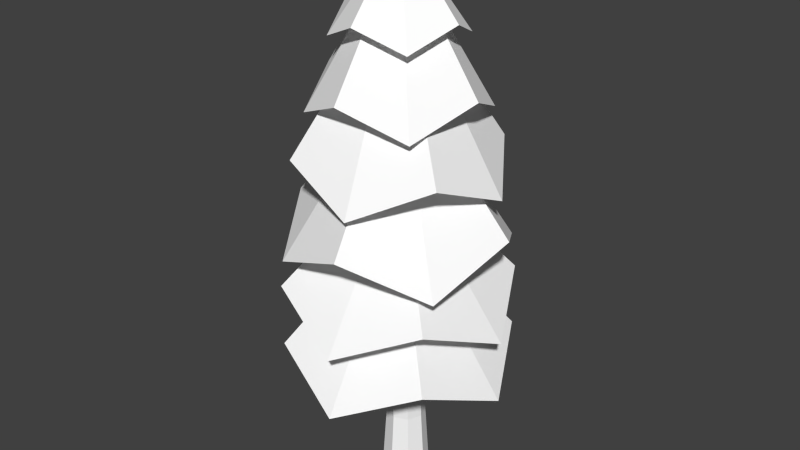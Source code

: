 # Source: TestTree.blend  (saved by Blender 2.75.0; exported with 4.5.12 LTS)
import bpy
from mathutils import Matrix  # noqa: F401  (used for matrix-valued properties, if any)

bpy.ops.wm.read_factory_settings(use_empty=True)
scene = bpy.context.scene
scene.name = 'Scene'

# ---- collections
col_collection_1 = bpy.data.collections.new('Collection 1'); scene.collection.children.link(col_collection_1)

# ---- materials (node trees are filled in below, after node groups)
mat_tree_leaves = bpy.data.materials.new('tree.leaves')
mat_tree_leaves.alpha_threshold = 0.0
mat_tree_leaves.use_transparent_shadow = False
mat_tree_leaves.diffuse_color = (1.0, 1.0, 1.0, 1.0)
mat_tree_leaves.roughness = 0.5
mat_tree_bark = bpy.data.materials.new('tree.bark')
mat_tree_bark.alpha_threshold = 0.0
mat_tree_bark.use_transparent_shadow = False
mat_tree_bark.diffuse_color = (1.0, 1.0, 1.0, 1.0)
mat_tree_bark.roughness = 0.5

# ---- material node trees

# ---- world
world_world = bpy.data.worlds.new('World'); scene.world = world_world
world_world.color = (0.05088, 0.05088, 0.05088)
world_world.use_sun_shadow = False
world_world.sun_shadow_jitter_overblur = 0.0
world_world.cycles.sampling_method = 'MANUAL'
world_world.cycles.sample_map_resolution = 256

# ---- meshes
me_cylinder_018 = bpy.data.meshes.new('Cylinder.018')
me_cylinder_018.from_pydata([(-1.697e-09, 1.189, -1.0), (-9.925e-09, 1.063, 1.0), (0.5461, 0.9624, -1.0), (0.4574, 0.8737, 1.0), (0.7723, 0.4163, -1.0), (0.6468, 0.4163, 1.0), (0.5461, -0.1298, -1.0), (0.4574, -0.04107, 1.0), (-6.921e-08, -0.356, -1.0), (-6.647e-08, -0.2305, 1.0), (-0.5461, -0.1298, -1.0), (-0.4574, -0.04107, 1.0), (-0.7723, 0.4163, -1.0), (-0.6468, 0.4163, 1.0), (-0.5461, 0.9624, -1.0), (-0.4574, 0.8737, 1.0), (0.4718, 0.7571, 4.239), (-8.51e-09, 0.9525, 4.239), (0.6673, 0.2853, 4.239), (0.4718, -0.1866, 4.239), (-6.684e-08, -0.382, 4.239), (-0.4718, -0.1866, 4.239), (-0.6673, 0.2853, 4.239), (-0.4718, 0.7571, 4.239), (0.4683, 0.9846, 6.817), (-9.1e-09, 1.179, 6.817), (0.6623, 0.5163, 6.817), (0.4683, 0.048, 6.817), (-6.7e-08, -0.146, 6.817), (-0.4683, 0.048, 6.817), (-0.6623, 0.5163, 6.817), (-0.4683, 0.9846, 6.817), (0.3789, 0.8952, 11.61), (-9.926e-09, 1.052, 11.61), (0.5359, 0.5163, 11.61), (0.3789, 0.1374, 11.61), (-5.678e-08, -0.0196, 11.61), (-0.3789, 0.1374, 11.61), (-0.5359, 0.5163, 11.61), (-0.3789, 0.8952, 11.61), (-1.848e-06, 0.01916, 16.61), (-2.198e-06, 0.1, 16.99), (-1.446, 1.546, 14.0), (1.446, 1.546, 14.0), (1.922e-07, 2.145, 14.64), (2.045, 0.1, 14.64), (1.446, -1.346, 14.0), (1.34e-08, -1.945, 14.64), (-1.446, -1.346, 14.0), (-2.045, 0.1, 14.64), (-2.772, 0.1, 12.61), (-1.96, -1.86, 11.75), (5.581e-08, -2.672, 12.61), (1.96, -1.86, 11.75), (2.772, 0.1, 12.61), (2.981e-07, 2.872, 12.61), (1.96, 2.06, 11.75), (-1.96, 2.06, 11.75), (-2.941e-06, 0.1, 16.6), (-2.766, 1.888, 10.57), (-3.22, -0.5918, 9.542), (-1.788, -2.666, 10.57), (0.6918, -3.12, 9.542), (2.766, -1.688, 10.57), (1.788, 2.866, 10.57), (3.22, 0.7918, 9.542), (-0.6918, 3.32, 9.542), (-2.919e-06, 0.1, 15.58), (0.604, -3.485, 8.376), (2.962, -2.008, 7.245), (3.585, 0.704, 8.376), (2.108, 3.062, 7.245), (-0.604, 3.685, 8.376), (-3.585, -0.504, 8.376), (-2.962, 2.208, 7.245), (-2.108, -2.862, 7.245), (5.578e-07, 0.1, 13.06), (-2.379, -2.719, 6.229), (0.3112, -3.576, 5.081), (2.819, -2.279, 6.229), (3.676, 0.4112, 5.081), (2.379, 2.919, 6.229), (-2.819, 2.479, 6.229), (-0.3112, 3.776, 5.081), (-3.676, -0.2112, 5.081), (-2.574e-06, 0.1, 10.15), (-2.379, -2.719, 4.155), (0.3112, -3.576, 3.007), (2.819, -2.279, 4.155), (3.676, 0.4112, 3.007), (2.379, 2.919, 4.155), (-2.819, 2.479, 4.155), (-0.3112, 3.776, 3.007), (-3.676, -0.2112, 3.007), (-2.574e-06, 0.1, 8.415)], [], [(0, 1, 3, 2), (2, 3, 5, 4), (4, 5, 7, 6), (6, 7, 9, 8), (8, 9, 11, 10), (10, 11, 13, 12), (1, 15, 23, 17), (14, 15, 1, 0), (12, 13, 15, 14), (0, 2, 4, 6, 8, 10, 12, 14), (17, 23, 31, 25), (15, 13, 22, 23), (13, 11, 21, 22), (11, 9, 20, 21), (9, 7, 19, 20), (7, 5, 18, 19), (5, 3, 16, 18), (3, 1, 17, 16), (25, 31, 39, 33), (23, 22, 30, 31), (22, 21, 29, 30), (21, 20, 28, 29), (20, 19, 27, 28), (19, 18, 26, 27), (18, 16, 24, 26), (16, 17, 25, 24), (31, 30, 38, 39), (30, 29, 37, 38), (29, 28, 36, 37), (28, 27, 35, 36), (27, 26, 34, 35), (26, 24, 32, 34), (24, 25, 33, 32), (56, 55, 58), (54, 56, 58), (53, 54, 58), (52, 53, 58), (51, 52, 58), (50, 51, 58), (57, 50, 58), (55, 57, 58), (49, 48, 41), (43, 44, 41), (45, 43, 41), (46, 45, 41), (47, 46, 41), (48, 47, 41), (42, 49, 41), (44, 42, 41), (65, 64, 67), (63, 65, 67), (62, 63, 67), (61, 62, 67), (60, 61, 67), (59, 60, 67), (66, 59, 67), (64, 66, 67), (74, 73, 76), (72, 74, 76), (71, 72, 76), (70, 71, 76), (69, 70, 76), (68, 69, 76), (75, 68, 76), (73, 75, 76), (83, 82, 85), (81, 83, 85), (80, 81, 85), (79, 80, 85), (78, 79, 85), (77, 78, 85), (84, 77, 85), (82, 84, 85), (33, 39, 40), (39, 38, 40), (38, 37, 40), (37, 36, 40), (36, 35, 40), (35, 34, 40), (34, 32, 40), (32, 33, 40), (92, 91, 94), (90, 92, 94), (89, 90, 94), (88, 89, 94), (87, 88, 94), (86, 87, 94), (93, 86, 94), (91, 93, 94)])
me_cylinder_018.polygons.foreach_set('use_smooth', [True] * 89)
me_cylinder_018.polygons.foreach_set('material_index', [1, 1, 1, 1, 1, 1, 1, 1, 1, 1, 1, 1, 1, 1, 1, 1, 1, 1, 1, 1, 1, 1, 1, 1, 1, 1, 1, 1, 1, 1, 1, 1, 1, 0, 0, 0, 0, 0, 0, 0, 0, 0, 0, 0, 0, 0, 0, 0, 0, 0, 0, 0, 0, 0, 0, 0, 0, 0, 0, 0, 0, 0, 0, 0, 0, 0, 0, 0, 0, 0, 0, 0, 0, 1, 1, 1, 1, 1, 1, 1, 1, 0, 0, 0, 0, 0, 0, 0, 0])
_k = set([(0, 1), (0, 2), (0, 14), (1, 3), (1, 15), (1, 17), (2, 3), (2, 4), (3, 5), (3, 16), (4, 5), (4, 6), (5, 7), (5, 18), (6, 7), (6, 8), (7, 9), (7, 19), (8, 9), (8, 10), (9, 11), (9, 20), (10, 11), (10, 12), (11, 13), (11, 21), (12, 13), (12, 14), (13, 15), (13, 22), (14, 15), (15, 23), (16, 17), (16, 18), (16, 24), (17, 23), (17, 25), (18, 19), (18, 26), (19, 20), (19, 27), (20, 21), (20, 28), (21, 22), (21, 29), (22, 23), (22, 30), (23, 31), (24, 25), (24, 26), (24, 32), (25, 31), (25, 33), (26, 27), (26, 34), (27, 28), (27, 35), (28, 29), (28, 36), (29, 30), (29, 37), (30, 31), (30, 38), (31, 39), (32, 33), (32, 34), (32, 40), (33, 39), (33, 40), (34, 35), (34, 40), (35, 36), (35, 40), (36, 37), (36, 40), (37, 38), (37, 40), (38, 39), (38, 40), (39, 40), (41, 42), (41, 43), (41, 44), (41, 45), (41, 46), (41, 47), (41, 48), (41, 49), (50, 58), (51, 58), (52, 58), (53, 58), (54, 58), (55, 58), (56, 58), (57, 58), (59, 67), (60, 67), (61, 67), (62, 67), (63, 67), (64, 67), (65, 67), (66, 67), (68, 76), (69, 76), (70, 76), (71, 76), (72, 76), (73, 76), (74, 76), (75, 76), (77, 85), (78, 85), (79, 85), (80, 85), (81, 85), (82, 85), (83, 85), (84, 85), (86, 94), (87, 94), (88, 94), (89, 94), (90, 94), (91, 94), (92, 94), (93, 94)])
me_cylinder_018.attributes.new('sharp_edge', 'BOOLEAN', 'EDGE').data.foreach_set('value', [ (min(e.vertices), max(e.vertices)) in _k for e in me_cylinder_018.edges])
_uv = me_cylinder_018.uv_layers.new(name='UVMap')
_uv.uv.foreach_set('vector', [0.08489, 0.0754, 0.03932, 0.1305, 0.003653, 0.1141, 0.09967, 4.799e-05, 0.09967, 4.799e-05, 0.2304, 0.1057, 0.1938, 0.1275, 0.1284, 0.06638, 0.1284, 0.06638, 0.1938, 0.1275, 0.1639, 0.1416, 0.1262, 0.08894, 0.1262, 0.08894, 0.1639, 0.1416, 0.1376, 0.1491, 0.12, 0.09871, 0.12, 0.09871, 0.1376, 0.1491, 0.1132, 0.1509, 0.1124, 0.102, 0.1124, 0.102, 0.1132, 0.1509, 0.08989, 0.1481, 0.104, 0.09857, 0.03932, 0.1305, 0.06612, 0.1415, 0.05926, 0.3082, 0.02998, 0.3079, 0.09411, 0.09285, 0.06612, 0.1415, 0.03932, 0.1305, 0.08489, 0.0754, 0.104, 0.09857, 0.08989, 0.1481, 0.06612, 0.1415, 0.09411, 0.09285, 0.08489, 0.0754, 0.09967, 4.799e-05, 0.1284, 0.06638, 0.1262, 0.08894, 0.12, 0.09871, 0.1124, 0.102, 0.104, 0.09857, 0.09411, 0.09285, 0.02998, 0.3079, 0.05926, 0.3082, 0.05743, 0.4547, 0.02898, 0.4559, 0.06612, 0.1415, 0.08989, 0.1481, 0.08788, 0.308, 0.05926, 0.3082, 0.08989, 0.1481, 0.1132, 0.1509, 0.1158, 0.3074, 0.08788, 0.308, 0.1132, 0.1509, 0.1376, 0.1491, 0.1433, 0.3068, 0.1158, 0.3074, 0.1376, 0.1491, 0.1639, 0.1416, 0.1712, 0.3069, 0.1433, 0.3068, 0.1639, 0.1416, 0.1938, 0.1275, 0.1998, 0.3071, 0.1712, 0.3069, 0.1938, 0.1275, 0.2304, 0.1057, 0.2295, 0.3076, 0.1998, 0.3071, 0.003653, 0.1141, 0.03932, 0.1305, 0.02998, 0.3079, 4.799e-05, 0.307, 0.02898, 0.4559, 0.05743, 0.4547, 0.06871, 0.7192, 0.04599, 0.7216, 0.05926, 0.3082, 0.08788, 0.308, 0.08592, 0.4532, 0.05743, 0.4547, 0.08788, 0.308, 0.1158, 0.3074, 0.1146, 0.4519, 0.08592, 0.4532, 0.1158, 0.3074, 0.1433, 0.3068, 0.1436, 0.4516, 0.1146, 0.4519, 0.1433, 0.3068, 0.1712, 0.3069, 0.1725, 0.4525, 0.1436, 0.4516, 0.1712, 0.3069, 0.1998, 0.3071, 0.2014, 0.4544, 0.1725, 0.4525, 0.1998, 0.3071, 0.2295, 0.3076, 0.2304, 0.4567, 0.2014, 0.4544, 4.799e-05, 0.307, 0.02998, 0.3079, 0.02898, 0.4559, 0.0004582, 0.4564, 0.05743, 0.4547, 0.08592, 0.4532, 0.0913, 0.7187, 0.06871, 0.7192, 0.08592, 0.4532, 0.1146, 0.4519, 0.1138, 0.7193, 0.0913, 0.7187, 0.1146, 0.4519, 0.1436, 0.4516, 0.1365, 0.7204, 0.1138, 0.7193, 0.1436, 0.4516, 0.1725, 0.4525, 0.1593, 0.7219, 0.1365, 0.7204, 0.1725, 0.4525, 0.2014, 0.4544, 0.1822, 0.7239, 0.1593, 0.7219, 0.2014, 0.4544, 0.2304, 0.4567, 0.2051, 0.7272, 0.1822, 0.7239, 0.0004582, 0.4564, 0.02898, 0.4559, 0.04599, 0.7216, 0.02313, 0.726, 0.8653, 0.9999, 0.4223, 0.9999, 0.5, 0.5, 0.9999, 0.5777, 0.8653, 0.9999, 0.5, 0.5, 0.9999, 0.1347, 0.9999, 0.5777, 0.5, 0.5, 0.5777, 9.998e-05, 0.9999, 0.1347, 0.5, 0.5, 0.1347, 0.0001003, 0.5777, 9.998e-05, 0.5, 0.5, 0.0001001, 0.4223, 0.1347, 0.0001003, 0.5, 0.5, 9.998e-05, 0.8653, 0.0001001, 0.4223, 0.5, 0.5, 0.4223, 0.9999, 9.998e-05, 0.8653, 0.5, 0.5, 9.998e-05, 0.4223, 0.1347, 0.0001005, 0.5, 0.5, 0.8653, 0.9999, 0.4223, 0.9999, 0.5, 0.5, 0.9999, 0.5777, 0.8653, 0.9999, 0.5, 0.5, 0.9999, 0.1347, 0.9999, 0.5777, 0.5, 0.5, 0.5777, 9.998e-05, 0.9999, 0.1347, 0.5, 0.5, 0.1347, 0.0001005, 0.5777, 9.998e-05, 0.5, 0.5, 0.0001002, 0.8653, 9.998e-05, 0.4223, 0.5, 0.5, 0.4223, 0.9999, 0.0001002, 0.8653, 0.5, 0.5, 0.9999, 0.1347, 0.9999, 0.5777, 0.5, 0.5, 0.5777, 9.998e-05, 0.9999, 0.1347, 0.5, 0.5, 0.1347, 0.0001001, 0.5777, 9.998e-05, 0.5, 0.5, 9.998e-05, 0.4223, 0.1347, 0.0001001, 0.5, 0.5, 0.0001003, 0.8653, 9.998e-05, 0.4223, 0.5, 0.5, 0.4223, 0.9999, 0.0001003, 0.8653, 0.5, 0.5, 0.8653, 0.9999, 0.4223, 0.9999, 0.5, 0.5, 0.9999, 0.5777, 0.8653, 0.9999, 0.5, 0.5, 0.8653, 0.9999, 0.4223, 0.9999, 0.5, 0.5, 0.9999, 0.5777, 0.8653, 0.9999, 0.5, 0.5, 0.9999, 0.1347, 0.9999, 0.5777, 0.5, 0.5, 0.5777, 9.998e-05, 0.9999, 0.1347, 0.5, 0.5, 0.1347, 0.0001003, 0.5777, 9.998e-05, 0.5, 0.5, 0.0001, 0.4223, 0.1347, 0.0001003, 0.5, 0.5, 9.998e-05, 0.8653, 0.0001, 0.4223, 0.5, 0.5, 0.4223, 0.9999, 9.998e-05, 0.8653, 0.5, 0.5, 0.8653, 0.9999, 0.4223, 0.9999, 0.5, 0.5, 0.9999, 0.5777, 0.8653, 0.9999, 0.5, 0.5, 0.9999, 0.1347, 0.9999, 0.5777, 0.5, 0.5, 0.5777, 9.998e-05, 0.9999, 0.1347, 0.5, 0.5, 0.1347, 0.0001001, 0.5777, 9.998e-05, 0.5, 0.5, 9.998e-05, 0.4223, 0.1347, 0.0001001, 0.5, 0.5, 9.998e-05, 0.8653, 9.998e-05, 0.4223, 0.5, 0.5, 0.4223, 0.9999, 9.998e-05, 0.8653, 0.5, 0.5, 0.04599, 0.7216, 0.06871, 0.7192, 0.1125, 1.0, 0.06871, 0.7192, 0.0913, 0.7187, 0.1125, 1.0, 0.0913, 0.7187, 0.1138, 0.7193, 0.1125, 1.0, 0.1138, 0.7193, 0.1365, 0.7204, 0.1125, 1.0, 0.1365, 0.7204, 0.1593, 0.7219, 0.1125, 1.0, 0.1593, 0.7219, 0.1822, 0.7239, 0.1125, 1.0, 0.1822, 0.7239, 0.2051, 0.7272, 0.1125, 1.0, 0.02313, 0.726, 0.04599, 0.7216, 0.1125, 1.0, 0.8653, 0.9999, 0.4223, 0.9999, 0.5, 0.5, 0.9999, 0.5777, 0.8653, 0.9999, 0.5, 0.5, 0.9999, 0.1347, 0.9999, 0.5777, 0.5, 0.5, 0.5777, 9.998e-05, 0.9999, 0.1347, 0.5, 0.5, 0.1347, 0.0001001, 0.5777, 9.998e-05, 0.5, 0.5, 9.998e-05, 0.4223, 0.1347, 0.0001001, 0.5, 0.5, 9.998e-05, 0.8653, 9.998e-05, 0.4223, 0.5, 0.5, 0.4223, 0.9999, 9.998e-05, 0.8653, 0.5, 0.5])
me_cylinder_018.materials.append(mat_tree_leaves)
me_cylinder_018.materials.append(mat_tree_bark)
me_cylinder_018.use_remesh_preserve_volume = False
me_cylinder_018.use_remesh_preserve_attributes = False
me_cylinder_018.use_mirror_vertex_groups = False
me_cylinder_018.update()
me_cylinder_018.normals_split_custom_set([tuple(v) for v in zip(*[iter([0.382, 0.9223, 0.05785, 0.382, 0.9223, 0.05785, 0.382, 0.9223, 0.05785, 0.382, 0.9223, 0.05785, 0.9223, 0.382, 0.05785, 0.9223, 0.382, 0.05785, 0.9223, 0.382, 0.05785, 0.9223, 0.382, 0.05785, 0.9223, -0.382, 0.05785, 0.9223, -0.382, 0.05785, 0.9223, -0.382, 0.05785, 0.9223, -0.382, 0.05785, 0.382, -0.9223, 0.05785, 0.382, -0.9223, 0.05785, 0.382, -0.9223, 0.05785, 0.382, -0.9223, 0.05785, -0.382, -0.9223, 0.05785, -0.382, -0.9223, 0.05785, -0.382, -0.9223, 0.05785, -0.382, -0.9223, 0.05785, -0.9223, -0.382, 0.05785, -0.9223, -0.382, 0.05785, -0.9223, -0.382, 0.05785, -0.9223, -0.382, 0.05785, -0.3825, 0.9234, 0.03153, -0.3825, 0.9234, 0.03153, -0.3825, 0.9234, 0.03153, -0.3825, 0.9234, 0.03153, -0.382, 0.9223, 0.05785, -0.382, 0.9223, 0.05785, -0.382, 0.9223, 0.05785, -0.382, 0.9223, 0.05785, -0.9223, 0.382, 0.05785, -0.9223, 0.382, 0.05785, -0.9223, 0.382, 0.05785, -0.9223, 0.382, 0.05785, 0.0, 0.0, -1.0, 0.0, 0.0, -1.0, 0.0, 0.0, -1.0, 0.0, 0.0, -1.0, 0.0, 0.0, -1.0, 0.0, 0.0, -1.0, 0.0, 0.0, -1.0, 0.0, 0.0, -1.0, -0.3814, 0.9209, -0.08074, -0.3814, 0.9209, -0.08074, -0.3814, 0.9209, -0.08074, -0.3814, 0.9209, -0.08074, -0.9238, 0.3827, 0.009651, -0.9238, 0.3827, 0.009651, -0.9238, 0.3827, 0.009651, -0.9238, 0.3827, 0.009651, -0.9237, -0.3826, -0.02131, -0.9237, -0.3826, -0.02131, -0.9237, -0.3826, -0.02131, -0.9237, -0.3826, -0.02131, -0.3823, -0.923, -0.04317, -0.3823, -0.923, -0.04317, -0.3823, -0.923, -0.04317, -0.3823, -0.923, -0.04317, 0.3823, -0.923, -0.04317, 0.3823, -0.923, -0.04317, 0.3823, -0.923, -0.04317, 0.3823, -0.923, -0.04317, 0.9237, -0.3826, -0.02131, 0.9237, -0.3826, -0.02131, 0.9237, -0.3826, -0.02131, 0.9237, -0.3826, -0.02131, 0.9238, 0.3827, 0.009651, 0.9238, 0.3827, 0.009651, 0.9238, 0.3827, 0.009651, 0.9238, 0.3827, 0.009651, 0.3825, 0.9234, 0.03153, 0.3825, 0.9234, 0.03153, 0.3825, 0.9234, 0.03153, 0.3825, 0.9234, 0.03153, -0.3826, 0.9236, 0.02437, -0.3826, 0.9236, 0.02437, -0.3826, 0.9236, 0.02437, -0.3826, 0.9236, 0.02437, -0.9234, 0.3825, -0.03249, -0.9234, 0.3825, -0.03249, -0.9234, 0.3825, -0.03249, -0.9234, 0.3825, -0.03249, -0.9233, -0.3824, 0.03606, -0.9233, -0.3824, 0.03606, -0.9233, -0.3824, 0.03606, -0.9233, -0.3824, 0.03606, -0.3813, -0.9206, 0.08428, -0.3813, -0.9206, 0.08428, -0.3813, -0.9206, 0.08428, -0.3813, -0.9206, 0.08428, 0.3813, -0.9206, 0.08428, 0.3813, -0.9206, 0.08428, 0.3813, -0.9206, 0.08428, 0.3813, -0.9206, 0.08428, 0.9233, -0.3824, 0.03606, 0.9233, -0.3824, 0.03606, 0.9233, -0.3824, 0.03606, 0.9233, -0.3824, 0.03606, 0.9234, 0.3825, -0.03249, 0.9234, 0.3825, -0.03249, 0.9234, 0.3825, -0.03249, 0.9234, 0.3825, -0.03249, 0.3814, 0.9209, -0.08074, 0.3814, 0.9209, -0.08074, 0.3814, 0.9209, -0.08074, 0.3814, 0.9209, -0.08074, -0.9236, 0.3826, 0.02437, -0.9236, 0.3826, 0.02437, -0.9236, 0.3826, 0.02437, -0.9236, 0.3826, 0.02437, -0.9236, -0.3826, 0.02437, -0.9236, -0.3826, 0.02437, -0.9236, -0.3826, 0.02437, -0.9236, -0.3826, 0.02437, -0.3826, -0.9236, 0.02437, -0.3826, -0.9236, 0.02437, -0.3826, -0.9236, 0.02437, -0.3826, -0.9236, 0.02437, 0.3826, -0.9236, 0.02437, 0.3826, -0.9236, 0.02437, 0.3826, -0.9236, 0.02437, 0.3826, -0.9236, 0.02437, 0.9236, -0.3826, 0.02437, 0.9236, -0.3826, 0.02437, 0.9236, -0.3826, 0.02437, 0.9236, -0.3826, 0.02437, 0.9236, 0.3826, 0.02437, 0.9236, 0.3826, 0.02437, 0.9236, 0.3826, 0.02437, 0.9236, 0.3826, 0.02437, 0.3826, 0.9236, 0.02437, 0.3826, 0.9236, 0.02437, 0.3826, 0.9236, 0.02437, 0.3826, 0.9236, 0.02437, 0.509, 0.7068, 0.4913, 0.509, 0.7068, 0.4913, 0.509, 0.7068, 0.4913, 0.7068, 0.509, 0.4913, 0.7068, 0.509, 0.4913, 0.7068, 0.509, 0.4913, 0.7068, -0.509, 0.4913, 0.7068, -0.509, 0.4913, 0.7068, -0.509, 0.4913, 0.509, -0.7068, 0.4913, 0.509, -0.7068, 0.4913, 0.509, -0.7068, 0.4913, -0.509, -0.7068, 0.4913, -0.509, -0.7068, 0.4913, -0.509, -0.7068, 0.4913, -0.7068, -0.509, 0.4913, -0.7068, -0.509, 0.4913, -0.7068, -0.509, 0.4913, -0.7068, 0.509, 0.4913, -0.7068, 0.509, 0.4913, -0.7068, 0.509, 0.4913, -0.509, 0.7068, 0.4913, -0.509, 0.7068, 0.4913, -0.509, 0.7068, 0.4913, -0.6474, -0.5153, 0.5616, -0.6474, -0.5153, 0.5616, -0.6474, -0.5153, 0.5616, 0.5153, 0.6474, 0.5616, 0.5153, 0.6474, 0.5616, 0.5153, 0.6474, 0.5616, 0.6474, 0.5153, 0.5616, 0.6474, 0.5153, 0.5616, 0.6474, 0.5153, 0.5616, 0.6474, -0.5153, 0.5616, 0.6474, -0.5153, 0.5616, 0.6474, -0.5153, 0.5616, 0.5153, -0.6474, 0.5616, 0.5153, -0.6474, 0.5616, 0.5153, -0.6474, 0.5616, -0.5153, -0.6474, 0.5616, -0.5153, -0.6474, 0.5616, -0.5153, -0.6474, 0.5616, -0.6474, 0.5153, 0.5616, -0.6474, 0.5153, 0.5616, -0.6474, 0.5153, 0.5616, -0.5153, 0.6474, 0.5616, -0.5153, 0.6474, 0.5616, -0.5153, 0.6474, 0.5616, 0.8167, 0.33, 0.4734, 0.8167, 0.33, 0.4734, 0.8167, 0.33, 0.4734, 0.8802, 0.03451, 0.4734, 0.8802, 0.03451, 0.4734, 0.8802, 0.03451, 0.4734, 0.33, -0.8167, 0.4734, 0.33, -0.8167, 0.4734, 0.33, -0.8167, 0.4734, 0.03451, -0.8802, 0.4734, 0.03451, -0.8802, 0.4734, 0.03451, -0.8802, 0.4734, -0.8167, -0.33, 0.4734, -0.8167, -0.33, 0.4734, -0.8167, -0.33, 0.4734, -0.8802, -0.03451, 0.4734, -0.8802, -0.03451, 0.4734, -0.8802, -0.03451, 0.4734, -0.33, 0.8167, 0.4734, -0.33, 0.8167, 0.4734, -0.33, 0.8167, 0.4734, -0.03451, 0.8802, 0.4734, -0.03451, 0.8802, 0.4734, -0.03451, 0.8802, 0.4734, -0.7538, 0.3929, 0.5267, -0.7538, 0.3929, 0.5267, -0.7538, 0.3929, 0.5267, -0.6182, 0.5835, 0.5267, -0.6182, 0.5835, 0.5267, -0.6182, 0.5835, 0.5267, 0.3929, 0.7538, 0.5267, 0.3929, 0.7538, 0.5267, 0.3929, 0.7538, 0.5267, 0.5835, 0.6182, 0.5267, 0.5835, 0.6182, 0.5267, 0.5835, 0.6182, 0.5267, 0.7538, -0.3929, 0.5267, 0.7538, -0.3929, 0.5267, 0.7538, -0.3929, 0.5267, 0.6182, -0.5835, 0.5267, 0.6182, -0.5835, 0.5267, 0.6182, -0.5835, 0.5267, -0.3929, -0.7538, 0.5267, -0.3929, -0.7538, 0.5267, -0.3929, -0.7538, 0.5267, -0.5835, -0.6182, 0.5267, -0.5835, -0.6182, 0.5267, -0.5835, -0.6182, 0.5267, -0.1437, 0.7971, 0.5865, -0.1437, 0.7971, 0.5865, -0.1437, 0.7971, 0.5865, 0.007607, 0.8099, 0.5865, 0.007607, 0.8099, 0.5865, 0.007607, 0.8099, 0.5865, 0.7971, 0.1437, 0.5865, 0.7971, 0.1437, 0.5865, 0.7971, 0.1437, 0.5865, 0.8099, -0.007607, 0.5865, 0.8099, -0.007607, 0.5865, 0.8099, -0.007607, 0.5865, 0.1437, -0.7971, 0.5865, 0.1437, -0.7971, 0.5865, 0.1437, -0.7971, 0.5865, -0.007607, -0.8099, 0.5865, -0.007607, -0.8099, 0.5865, -0.007607, -0.8099, 0.5865, -0.7971, -0.1437, 0.5865, -0.7971, -0.1437, 0.5865, -0.7971, -0.1437, 0.5865, -0.8099, 0.007607, 0.5865, -0.8099, 0.007607, 0.5865, -0.8099, 0.007607, 0.5865, -0.3759, 0.9075, 0.1874, -0.3759, 0.9075, 0.1874, -0.3759, 0.9075, 0.1874, -0.9153, 0.3791, 0.1357, -0.9153, 0.3791, 0.1357, -0.9153, 0.3791, 0.1357, -0.9222, -0.382, 0.06082, -0.9222, -0.382, 0.06082, -0.9222, -0.382, 0.06082, -0.3827, -0.9239, 0.007158, -0.3827, -0.9239, 0.007158, -0.3827, -0.9239, 0.007158, 0.3827, -0.9239, 0.007159, 0.3827, -0.9239, 0.007159, 0.3827, -0.9239, 0.007159, 0.9222, -0.382, 0.06082, 0.9222, -0.382, 0.06082, 0.9222, -0.382, 0.06082, 0.9153, 0.3791, 0.1357, 0.9153, 0.3791, 0.1357, 0.9153, 0.3791, 0.1357, 0.3759, 0.9075, 0.1874, 0.3759, 0.9075, 0.1874, 0.3759, 0.9075, 0.1874, -0.1629, 0.8116, 0.561, -0.1629, 0.8116, 0.561, -0.1629, 0.8116, 0.561, 0.02411, 0.8275, 0.561, 0.02411, 0.8275, 0.561, 0.02411, 0.8275, 0.561, 0.8116, 0.1629, 0.561, 0.8116, 0.1629, 0.561, 0.8116, 0.1629, 0.561, 0.8275, -0.02411, 0.561, 0.8275, -0.02411, 0.561, 0.8275, -0.02411, 0.561, 0.1629, -0.8116, 0.561, 0.1629, -0.8116, 0.561, 0.1629, -0.8116, 0.561, -0.02411, -0.8275, 0.561, -0.02411, -0.8275, 0.561, -0.02411, -0.8275, 0.561, -0.8116, -0.1629, 0.561, -0.8116, -0.1629, 0.561, -0.8116, -0.1629, 0.561, -0.8275, 0.02411, 0.561, -0.8275, 0.02411, 0.561, -0.8275, 0.02411, 0.561])] * 3)])

# ---- objects
ob_cylinder_018 = bpy.data.objects.new('Cylinder.018', me_cylinder_018)

# ---- transforms, parenting, visibility, modifiers, constraints
ob_cylinder_018.location = (2.448, -0.8518, -3.333)
ob_cylinder_018.rotation_euler = (-1.629e-07, 0.0, 0.0)
ob_cylinder_018.scale = (0.51, 0.51, 0.51)
ob_cylinder_018.color = (0.8, 0.8, 0.8, 1.0)
ob_cylinder_018.lineart.crease_threshold = 0.0

# ---- collection membership
col_collection_1.objects.link(ob_cylinder_018)

# ---- scene / render settings (as saved in the file)
scene.frame_start = 1; scene.frame_end = 250; scene.frame_set(0)
scene.render.engine = 'BLENDER_EEVEE_NEXT'
scene.render.resolution_percentage = 50
scene.render.dither_intensity = 0.0
scene.cycles.use_denoising = False
scene.cycles.samples = 10
scene.cycles.sampling_pattern = 'TABULATED_SOBOL'
scene.cycles.light_sampling_threshold = 0.0
scene.cycles.use_adaptive_sampling = False
scene.cycles.use_light_tree = False
scene.cycles.blur_glossy = 0.0
scene.cycles.pixel_filter_type = 'GAUSSIAN'
scene.cycles.sample_clamp_indirect = 0.0
scene.view_settings.view_transform = 'Standard'
bpy.context.view_layer.update()

# ---- added for rendering (the .blend has no active camera and no usable light): camera, sun
cam_auto = bpy.data.cameras.new('AutoCamera')
cam_auto.lens = 50.0
cam_auto.sensor_width = 36.0
cam_auto.clip_end = 1000.0
ob_auto_camera = bpy.data.objects.new('AutoCamera', cam_auto)
scene.collection.objects.link(ob_auto_camera)
ob_auto_camera.location = (12.2532, -12.5666, 8.58858)
ob_auto_camera.rotation_euler = (1.09748, -7.21219e-08, 0.694738)
scene.camera = ob_auto_camera
light_auto_sun = bpy.data.lights.new('AutoSun', 'SUN')
light_auto_sun.energy = 3.0
light_auto_sun.angle = 0.0523599
ob_auto_sun = bpy.data.objects.new('AutoSun', light_auto_sun)
scene.collection.objects.link(ob_auto_sun)
ob_auto_sun.rotation_euler = (0.872665, 0.174533, 0.523599)
bpy.context.view_layer.update()

